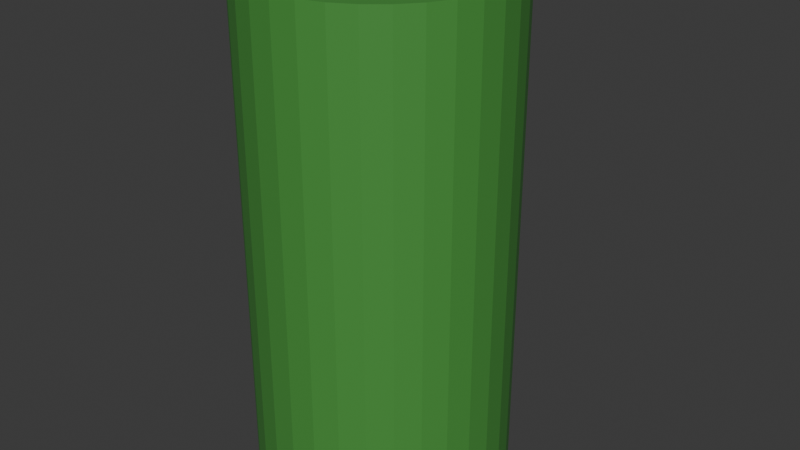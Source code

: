 # Source: Player3D.blend  (saved by Blender 4.3.34; exported with 4.5.12 LTS)
import bpy
from mathutils import Matrix  # noqa: F401  (used for matrix-valued properties, if any)

bpy.ops.wm.read_factory_settings(use_empty=True)
scene = bpy.context.scene
scene.name = 'Scene'

# ---- materials (node trees are filled in below, after node groups)
mat_playergreen = bpy.data.materials.new('PlayerGreen')
mat_playercore = bpy.data.materials.new('PlayerCore')

# ---- material node trees
mat_playergreen.use_nodes = True; mat_playergreen.node_tree.nodes.clear()
_N = mat_playergreen.node_tree.nodes; _L = mat_playergreen.node_tree.links
n0 = _N.new('ShaderNodeBsdfPrincipled'); n0.name = 'Principled BSDF'; n0.location = (10, 300)
n0.inputs[0].default_value = (0.06545, 0.2912, 0.05068, 1.0)
n1 = _N.new('ShaderNodeOutputMaterial'); n1.name = 'Material Output'; n1.location = (300, 300)
_L.new(n0.outputs[0], n1.inputs[0])
n1.is_active_output = True
mat_playercore.use_nodes = True; mat_playercore.node_tree.nodes.clear()
_N = mat_playercore.node_tree.nodes; _L = mat_playercore.node_tree.links
n0 = _N.new('ShaderNodeBsdfPrincipled'); n0.name = 'Principled BSDF'; n0.location = (10, 300)
n0.inputs[0].default_value = (0.0, 0.8002, 0.002405, 1.0)
n0.inputs[2].default_value = 0.0
n0.inputs[27].default_value = (0.008066, 0.6432, 0.0, 1.0)
n0.inputs[28].default_value = 1.0
n1 = _N.new('ShaderNodeOutputMaterial'); n1.name = 'Material Output'; n1.location = (300, 300)
_L.new(n0.outputs[0], n1.inputs[0])
n1.is_active_output = True

# ---- world
world_world = bpy.data.worlds.new('World'); scene.world = world_world
world_world.use_nodes = True; world_world.node_tree.nodes.clear()
_N = world_world.node_tree.nodes; _L = world_world.node_tree.links
n0 = _N.new('ShaderNodeOutputWorld'); n0.name = 'World Output'; n0.location = (300, 300)
n1 = _N.new('ShaderNodeBackground'); n1.name = 'Background'; n1.location = (10, 300)
n1.inputs[0].default_value = (0.05088, 0.05088, 0.05088, 1.0)
_L.new(n1.outputs[0], n0.inputs[0])
n0.is_active_output = True
world_world.color = (0.05088, 0.05088, 0.05088)
world_world.sun_shadow_jitter_overblur = 0.0

# ---- meshes
me_cylinder_004 = bpy.data.meshes.new('Cylinder.004')
me_cylinder_004.from_pydata([(0.0, 0.5, -0.9), (0.0, 0.5, 0.9), (0.09755, 0.4904, -0.9), (0.09755, 0.4904, 0.9), (0.1913, 0.4619, -0.9), (0.1913, 0.4619, 0.9), (0.2778, 0.4157, -0.9), (0.2778, 0.4157, 0.9), (0.3536, 0.3536, -0.9), (0.3536, 0.3536, 0.9), (0.4157, 0.2778, -0.9), (0.4157, 0.2778, 0.9), (0.4619, 0.1913, -0.9), (0.4619, 0.1913, 0.9), (0.4904, 0.09755, -0.9), (0.4904, 0.09755, 0.9), (0.5, 0.0, -0.9), (0.5, 0.0, 0.9), (0.4904, -0.09755, -0.9), (0.4904, -0.09755, 0.9), (0.4619, -0.1913, -0.9), (0.4619, -0.1913, 0.9), (0.4157, -0.2778, -0.9), (0.4157, -0.2778, 0.9), (0.3536, -0.3536, -0.9), (0.3536, -0.3536, 0.9), (0.2778, -0.4157, -0.9), (0.2778, -0.4157, 0.9), (0.1913, -0.4619, -0.9), (0.1913, -0.4619, 0.9), (0.09755, -0.4904, -0.9), (0.09755, -0.4904, 0.9), (0.0, -0.5, -0.9), (0.0, -0.5, 0.9), (-0.09755, -0.4904, -0.9), (-0.09755, -0.4904, 0.9), (-0.1913, -0.4619, -0.9), (-0.1913, -0.4619, 0.9), (-0.2778, -0.4157, -0.9), (-0.2778, -0.4157, 0.9), (-0.3536, -0.3536, -0.9), (-0.3536, -0.3536, 0.9), (-0.4157, -0.2778, -0.9), (-0.4157, -0.2778, 0.9), (-0.4619, -0.1913, -0.9), (-0.4619, -0.1913, 0.9), (-0.4904, -0.09755, -0.9), (-0.4904, -0.09755, 0.9), (-0.5, 0.0, -0.9), (-0.5, 0.0, 0.9), (-0.4904, 0.09755, -0.9), (-0.4904, 0.09755, 0.9), (-0.4619, 0.1913, -0.9), (-0.4619, 0.1913, 0.9), (-0.4157, 0.2778, -0.9), (-0.4157, 0.2778, 0.9), (-0.3536, 0.3536, -0.9), (-0.3536, 0.3536, 0.9), (-0.2778, 0.4157, -0.9), (-0.2778, 0.4157, 0.9), (-0.1913, 0.4619, -0.9), (-0.1913, 0.4619, 0.9), (-0.09755, 0.4904, -0.9), (-0.09755, 0.4904, 0.9)], [], [(0, 1, 3, 2), (2, 3, 5, 4), (4, 5, 7, 6), (6, 7, 9, 8), (8, 9, 11, 10), (10, 11, 13, 12), (12, 13, 15, 14), (14, 15, 17, 16), (16, 17, 19, 18), (18, 19, 21, 20), (20, 21, 23, 22), (22, 23, 25, 24), (24, 25, 27, 26), (26, 27, 29, 28), (28, 29, 31, 30), (30, 31, 33, 32), (32, 33, 35, 34), (34, 35, 37, 36), (36, 37, 39, 38), (38, 39, 41, 40), (40, 41, 43, 42), (42, 43, 45, 44), (44, 45, 47, 46), (46, 47, 49, 48), (48, 49, 51, 50), (50, 51, 53, 52), (52, 53, 55, 54), (54, 55, 57, 56), (56, 57, 59, 58), (58, 59, 61, 60), (3, 1, 63, 61, 59, 57, 55, 53, 51, 49, 47, 45, 43, 41, 39, 37, 35, 33, 31, 29, 27, 25, 23, 21, 19, 17, 15, 13, 11, 9, 7, 5), (60, 61, 63, 62), (62, 63, 1, 0), (0, 2, 4, 6, 8, 10, 12, 14, 16, 18, 20, 22, 24, 26, 28, 30, 32, 34, 36, 38, 40, 42, 44, 46, 48, 50, 52, 54, 56, 58, 60, 62)])
_uv = me_cylinder_004.uv_layers.new(name='UVMap')
_uv.uv.foreach_set('vector', [1.0, 0.5, 1.0, 1.0, 0.9688, 1.0, 0.9688, 0.5, 0.9688, 0.5, 0.9688, 1.0, 0.9375, 1.0, 0.9375, 0.5, 0.9375, 0.5, 0.9375, 1.0, 0.9062, 1.0, 0.9062, 0.5, 0.9062, 0.5, 0.9062, 1.0, 0.875, 1.0, 0.875, 0.5, 0.875, 0.5, 0.875, 1.0, 0.8438, 1.0, 0.8438, 0.5, 0.8438, 0.5, 0.8438, 1.0, 0.8125, 1.0, 0.8125, 0.5, 0.8125, 0.5, 0.8125, 1.0, 0.7812, 1.0, 0.7812, 0.5, 0.7812, 0.5, 0.7812, 1.0, 0.75, 1.0, 0.75, 0.5, 0.75, 0.5, 0.75, 1.0, 0.7188, 1.0, 0.7188, 0.5, 0.7188, 0.5, 0.7188, 1.0, 0.6875, 1.0, 0.6875, 0.5, 0.6875, 0.5, 0.6875, 1.0, 0.6562, 1.0, 0.6562, 0.5, 0.6562, 0.5, 0.6562, 1.0, 0.625, 1.0, 0.625, 0.5, 0.625, 0.5, 0.625, 1.0, 0.5938, 1.0, 0.5938, 0.5, 0.5938, 0.5, 0.5938, 1.0, 0.5625, 1.0, 0.5625, 0.5, 0.5625, 0.5, 0.5625, 1.0, 0.5312, 1.0, 0.5312, 0.5, 0.5312, 0.5, 0.5312, 1.0, 0.5, 1.0, 0.5, 0.5, 0.5, 0.5, 0.5, 1.0, 0.4688, 1.0, 0.4688, 0.5, 0.4688, 0.5, 0.4688, 1.0, 0.4375, 1.0, 0.4375, 0.5, 0.4375, 0.5, 0.4375, 1.0, 0.4062, 1.0, 0.4062, 0.5, 0.4062, 0.5, 0.4062, 1.0, 0.375, 1.0, 0.375, 0.5, 0.375, 0.5, 0.375, 1.0, 0.3438, 1.0, 0.3438, 0.5, 0.3438, 0.5, 0.3438, 1.0, 0.3125, 1.0, 0.3125, 0.5, 0.3125, 0.5, 0.3125, 1.0, 0.2812, 1.0, 0.2812, 0.5, 0.2812, 0.5, 0.2812, 1.0, 0.25, 1.0, 0.25, 0.5, 0.25, 0.5, 0.25, 1.0, 0.2188, 1.0, 0.2188, 0.5, 0.2188, 0.5, 0.2188, 1.0, 0.1875, 1.0, 0.1875, 0.5, 0.1875, 0.5, 0.1875, 1.0, 0.1562, 1.0, 0.1562, 0.5, 0.1562, 0.5, 0.1562, 1.0, 0.125, 1.0, 0.125, 0.5, 0.125, 0.5, 0.125, 1.0, 0.09375, 1.0, 0.09375, 0.5, 0.09375, 0.5, 0.09375, 1.0, 0.0625, 1.0, 0.0625, 0.5, 0.2968, 0.4854, 0.25, 0.49, 0.2032, 0.4854, 0.1582, 0.4717, 0.1167, 0.4496, 0.08029, 0.4197, 0.05045, 0.3833, 0.02827, 0.3418, 0.01461, 0.2968, 0.01, 0.25, 0.01461, 0.2032, 0.02827, 0.1582, 0.05045, 0.1167, 0.08029, 0.08029, 0.1167, 0.05045, 0.1582, 0.02827, 0.2032, 0.01461, 0.25, 0.01, 0.2968, 0.01461, 0.3418, 0.02827, 0.3833, 0.05045, 0.4197, 0.08029, 0.4496, 0.1167, 0.4717, 0.1582, 0.4854, 0.2032, 0.49, 0.25, 0.4854, 0.2968, 0.4717, 0.3418, 0.4496, 0.3833, 0.4197, 0.4197, 0.3833, 0.4496, 0.3418, 0.4717, 0.0625, 0.5, 0.0625, 1.0, 0.03125, 1.0, 0.03125, 0.5, 0.03125, 0.5, 0.03125, 1.0, 0.0, 1.0, 0.0, 0.5, 0.75, 0.49, 0.7968, 0.4854, 0.8418, 0.4717, 0.8833, 0.4496, 0.9197, 0.4197, 0.9496, 0.3833, 0.9717, 0.3418, 0.9854, 0.2968, 0.99, 0.25, 0.9854, 0.2032, 0.9717, 0.1582, 0.9496, 0.1167, 0.9197, 0.08029, 0.8833, 0.05045, 0.8418, 0.02827, 0.7968, 0.01461, 0.75, 0.01, 0.7032, 0.01461, 0.6582, 0.02827, 0.6167, 0.05045, 0.5803, 0.08029, 0.5504, 0.1167, 0.5283, 0.1582, 0.5146, 0.2032, 0.51, 0.25, 0.5146, 0.2968, 0.5283, 0.3418, 0.5504, 0.3833, 0.5803, 0.4197, 0.6167, 0.4496, 0.6582, 0.4717, 0.7032, 0.4854])
me_cylinder_004.materials.append(mat_playergreen)
me_cylinder_004.update()
me_sphere = bpy.data.meshes.new('Sphere')
me_sphere.from_pydata([(0.0, 0.2165, -0.125), (0.1875, -0.1083, 0.125), (0.1875, -0.1083, -0.125), (0.0, 0.0, -0.25), (-0.1875, -0.1083, 0.125), (-0.1875, -0.1083, -0.125), (0.0, 0.0, 0.25), (5.215e-08, 0.2165, 0.125)], [], [(3, 0, 2), (0, 7, 1, 2), (7, 6, 1), (3, 2, 5), (2, 1, 4, 5), (1, 6, 4), (3, 5, 0), (5, 4, 7, 0), (4, 6, 7)])
_uv = me_sphere.uv_layers.new(name='UVMap')
_uv.uv.foreach_set('vector', [0.5, 0.0, 0.6667, 0.3333, 0.3333, 0.3333, 0.6667, 0.3333, 0.6667, 0.6667, 0.3333, 0.6667, 0.3333, 0.3333, 0.6667, 0.6667, 0.5, 1.0, 0.3333, 0.6667, 0.1667, 0.0, 0.3333, 0.3333, 0.0, 0.3333, 0.3333, 0.3333, 0.3333, 0.6667, 0.0, 0.6667, 0.0, 0.3333, 0.3333, 0.6667, 0.1667, 1.0, 0.0, 0.6667, 0.8333, 0.0, 1.0, 0.3333, 0.6667, 0.3333, 1.0, 0.3333, 1.0, 0.6667, 0.6667, 0.6667, 0.6667, 0.3333, 1.0, 0.6667, 0.8333, 1.0, 0.6667, 0.6667])
me_sphere.materials.append(mat_playercore)
me_sphere.update()

# ---- objects
ob_cylinder = bpy.data.objects.new('Cylinder', me_cylinder_004)
ob_sphere = bpy.data.objects.new('Sphere', me_sphere)

# ---- transforms, parenting, visibility, modifiers, constraints
ob_cylinder.location = (0.0, 0.0, 0.0)
ob_cylinder.scale = (1.0, 1.0, 1.111)
ob_sphere.location = (0.0, 0.4895, 0.0)

# ---- collection membership
scene.collection.objects.link(ob_cylinder)
scene.collection.objects.link(ob_sphere)

# ---- scene / render settings (as saved in the file)
scene.frame_start = 1; scene.frame_end = 250; scene.frame_set(0)
scene.render.engine = 'BLENDER_EEVEE_NEXT'
bpy.context.view_layer.update()

# ---- added for rendering (the .blend has no active camera and no usable light): camera, sun
cam_auto = bpy.data.cameras.new('AutoCamera')
cam_auto.lens = 50.0
cam_auto.sensor_width = 36.0
cam_auto.clip_end = 1000.0
ob_auto_camera = bpy.data.objects.new('AutoCamera', cam_auto)
scene.collection.objects.link(ob_auto_camera)
ob_auto_camera.location = (2.35057, -2.7177, 1.88046)
ob_auto_camera.rotation_euler = (1.09748, -7.21219e-08, 0.694738)
scene.camera = ob_auto_camera
light_auto_sun = bpy.data.lights.new('AutoSun', 'SUN')
light_auto_sun.energy = 3.0
light_auto_sun.angle = 0.0523599
ob_auto_sun = bpy.data.objects.new('AutoSun', light_auto_sun)
scene.collection.objects.link(ob_auto_sun)
ob_auto_sun.rotation_euler = (0.872665, 0.174533, 0.523599)
bpy.context.view_layer.update()

